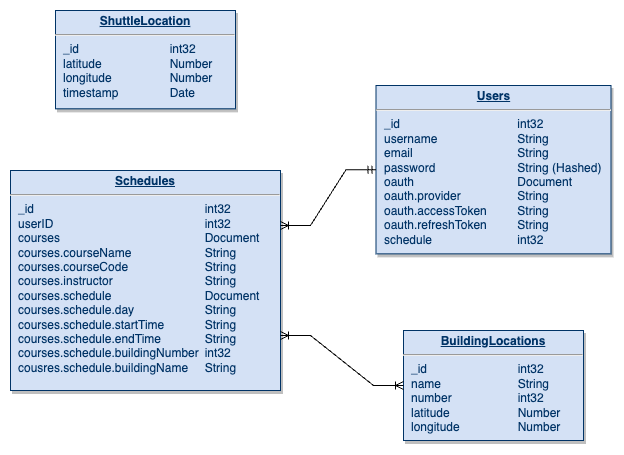

The diagram above was exported from draw.io. Its source (the exported page's mxGraphModel, read from the mxfile embedded in the PNG):
<mxGraphModel dx="733" dy="465" grid="1" gridSize="10" guides="1" tooltips="1" connect="1" arrows="1" fold="1" page="1" pageScale="1" pageWidth="826" pageHeight="1169" background="none" math="0" shadow="0">
  <root>
    <mxCell id="0" />
    <mxCell id="1" parent="0" />
    <mxCell id="21" value="&lt;p style=&quot;margin: 0px; margin-top: 4px; text-align: center; text-decoration: underline;&quot;&gt;&lt;b&gt;Schedules&lt;/b&gt;&lt;/p&gt;&lt;hr&gt;&lt;p style=&quot;margin: 0px; margin-left: 8px;&quot;&gt;_id&lt;span style=&quot;white-space: pre;&quot;&gt;&#09;&lt;/span&gt;&lt;span style=&quot;white-space: pre;&quot;&gt;&#09;&lt;/span&gt;&lt;span style=&quot;white-space: pre;&quot;&gt;&#09;&lt;/span&gt;&lt;span style=&quot;white-space: pre;&quot;&gt;&#09;&lt;span style=&quot;white-space: pre;&quot;&gt;&#09;&lt;span style=&quot;white-space: pre;&quot;&gt;&#09;&lt;span style=&quot;white-space: pre;&quot;&gt;&#09;&lt;/span&gt;&lt;/span&gt;&lt;/span&gt;&lt;/span&gt;int32&lt;/p&gt;&lt;p style=&quot;margin: 0px; margin-left: 8px;&quot;&gt;userID&lt;span style=&quot;white-space: pre;&quot;&gt;&#09;&lt;/span&gt;&lt;span style=&quot;white-space: pre;&quot;&gt;&#09;&lt;/span&gt;&lt;span style=&quot;white-space: pre;&quot;&gt;&#09;&lt;span style=&quot;white-space: pre;&quot;&gt;&#09;&lt;span style=&quot;white-space: pre;&quot;&gt;&#09;&lt;span style=&quot;white-space: pre;&quot;&gt;&#09;&lt;/span&gt;&lt;/span&gt;&lt;/span&gt;&lt;/span&gt;int32&lt;/p&gt;&lt;p style=&quot;margin: 0px; margin-left: 8px;&quot;&gt;courses&lt;span style=&quot;white-space: pre;&quot;&gt;&#09;&lt;/span&gt;&lt;span style=&quot;white-space: pre;&quot;&gt;&#09;&lt;/span&gt;&lt;span style=&quot;white-space: pre;&quot;&gt;&#09;&lt;span style=&quot;white-space: pre;&quot;&gt;&#09;&lt;span style=&quot;white-space: pre;&quot;&gt;&#09;&lt;span style=&quot;white-space: pre;&quot;&gt;&#09;&lt;/span&gt;&lt;/span&gt;&lt;/span&gt;&lt;/span&gt;Document&lt;/p&gt;&lt;p style=&quot;margin: 0px; margin-left: 8px;&quot;&gt;courses.courseName&lt;span style=&quot;white-space: pre;&quot;&gt;&#09;&lt;span style=&quot;white-space: pre;&quot;&gt;&#09;&lt;span style=&quot;white-space: pre;&quot;&gt;&#09;&lt;/span&gt;&lt;/span&gt;&lt;/span&gt;String&lt;/p&gt;&lt;p style=&quot;margin: 0px; margin-left: 8px;&quot;&gt;courses.courseCode&lt;span style=&quot;white-space: pre;&quot;&gt;&#09;&lt;span style=&quot;white-space: pre;&quot;&gt;&#09;&lt;span style=&quot;white-space: pre;&quot;&gt;&#09;&lt;/span&gt;&lt;/span&gt;&lt;/span&gt;String&lt;/p&gt;&lt;p style=&quot;margin: 0px; margin-left: 8px;&quot;&gt;courses.instructor&lt;span style=&quot;white-space: pre;&quot;&gt;&#09;&lt;/span&gt;&lt;span style=&quot;white-space: pre;&quot;&gt;&#09;&lt;span style=&quot;white-space: pre;&quot;&gt;&#09;&lt;span style=&quot;white-space: pre;&quot;&gt;&#09;&lt;/span&gt;&lt;/span&gt;&lt;/span&gt;String&lt;/p&gt;&lt;p style=&quot;margin: 0px; margin-left: 8px;&quot;&gt;courses.schedule&lt;span style=&quot;white-space: pre;&quot;&gt;&#09;&lt;/span&gt;&lt;span style=&quot;white-space: pre;&quot;&gt;&#09;&lt;span style=&quot;white-space: pre;&quot;&gt;&#09;&lt;span style=&quot;white-space: pre;&quot;&gt;&#09;&lt;/span&gt;&lt;/span&gt;&lt;/span&gt;Document&lt;/p&gt;&lt;p style=&quot;margin: 0px; margin-left: 8px;&quot;&gt;courses.schedule.day&lt;span style=&quot;white-space: pre;&quot;&gt;&#09;&lt;span style=&quot;white-space: pre;&quot;&gt;&#09;&lt;span style=&quot;white-space: pre;&quot;&gt;&#09;&lt;/span&gt;&lt;/span&gt;&lt;/span&gt;String&lt;/p&gt;&lt;p style=&quot;margin: 0px; margin-left: 8px;&quot;&gt;courses.schedule.startTime&lt;span style=&quot;white-space: pre;&quot;&gt;&#09;&lt;span style=&quot;white-space: pre;&quot;&gt;&#09;&lt;/span&gt;&lt;/span&gt;&lt;span style=&quot;background-color: initial;&quot;&gt;String&lt;/span&gt;&lt;/p&gt;&lt;p style=&quot;margin: 0px; margin-left: 8px;&quot;&gt;courses.schedule.endTime&lt;span style=&quot;white-space: pre;&quot;&gt;&#09;&lt;span style=&quot;white-space: pre;&quot;&gt;&#09;&lt;/span&gt;&lt;/span&gt;&lt;span style=&quot;background-color: initial;&quot;&gt;String&lt;/span&gt;&lt;/p&gt;&lt;p style=&quot;margin: 0px; margin-left: 8px;&quot;&gt;&lt;span style=&quot;background-color: initial;&quot;&gt;courses.schedule.buildingNumber&lt;span style=&quot;white-space: pre;&quot;&gt;&#09;&lt;/span&gt;int32&lt;/span&gt;&lt;/p&gt;&lt;p style=&quot;margin: 0px; margin-left: 8px;&quot;&gt;&lt;span style=&quot;background-color: initial;&quot;&gt;cousres.schedule.buildingName&lt;span style=&quot;white-space: pre;&quot;&gt;&#09;&lt;/span&gt;&lt;/span&gt;&lt;span style=&quot;background-color: initial;&quot;&gt;String&lt;/span&gt;&lt;/p&gt;&lt;p style=&quot;margin: 0px; margin-left: 8px;&quot;&gt;&lt;span style=&quot;background-color: initial; white-space-collapse: preserve;&quot;&gt;&#09;&lt;/span&gt;&lt;br&gt;&lt;/p&gt;" style="verticalAlign=top;align=left;overflow=fill;fontSize=12;fontFamily=Helvetica;html=1;strokeColor=#003366;shadow=1;fillColor=#D4E1F5;fontColor=#003366" parent="1" vertex="1">
      <mxGeometry x="20" y="380" width="270" height="220" as="geometry" />
    </mxCell>
    <mxCell id="4VG7UgdaJDWMP1j0TZFg-119" style="edgeStyle=orthogonalEdgeStyle;rounded=0;orthogonalLoop=1;jettySize=auto;html=1;exitX=0.5;exitY=1;exitDx=0;exitDy=0;entryX=0.5;entryY=1;entryDx=0;entryDy=0;" parent="1" source="25" target="25" edge="1">
      <mxGeometry relative="1" as="geometry" />
    </mxCell>
    <mxCell id="25" value="&lt;p style=&quot;margin: 0px; margin-top: 4px; text-align: center; text-decoration: underline;&quot;&gt;&lt;b&gt;Users&lt;/b&gt;&lt;/p&gt;&lt;hr&gt;&lt;p style=&quot;margin: 0px; margin-left: 8px;&quot;&gt;_id&lt;span style=&quot;white-space: pre;&quot;&gt;&#09;&lt;/span&gt;&lt;span style=&quot;white-space: pre;&quot;&gt;&#09;&lt;/span&gt;&lt;span style=&quot;white-space: pre;&quot;&gt;&#09;&lt;span style=&quot;white-space: pre;&quot;&gt;&#09;&lt;span style=&quot;white-space: pre;&quot;&gt;&#09;&lt;/span&gt;&lt;/span&gt;&lt;/span&gt;int32&lt;/p&gt;&lt;p style=&quot;margin: 0px; margin-left: 8px;&quot;&gt;username&lt;span style=&quot;white-space: pre;&quot;&gt;&#09;&lt;span style=&quot;white-space: pre;&quot;&gt;&#09;&lt;span style=&quot;white-space: pre;&quot;&gt;&#09;&lt;/span&gt;&lt;/span&gt;&lt;/span&gt;String&lt;/p&gt;&lt;p style=&quot;margin: 0px; margin-left: 8px;&quot;&gt;email&lt;span style=&quot;white-space: pre;&quot;&gt;&#09;&lt;/span&gt;&lt;span style=&quot;white-space: pre;&quot;&gt;&#09;&lt;span style=&quot;white-space: pre;&quot;&gt;&#09;&lt;span style=&quot;white-space: pre;&quot;&gt;&#09;&lt;/span&gt;&lt;/span&gt;&lt;/span&gt;String&lt;/p&gt;&lt;p style=&quot;margin: 0px; margin-left: 8px;&quot;&gt;password&lt;span style=&quot;white-space: pre;&quot;&gt;&#09;&lt;/span&gt;&lt;span style=&quot;white-space: pre;&quot;&gt;&#09;&lt;/span&gt;&lt;span style=&quot;white-space: pre;&quot;&gt;&#09;&lt;span style=&quot;white-space: pre;&quot;&gt;&#09;&lt;/span&gt;&lt;/span&gt;String (Hashed)&lt;/p&gt;&lt;p style=&quot;margin: 0px; margin-left: 8px;&quot;&gt;oauth&lt;span style=&quot;white-space: pre;&quot;&gt;&#09;&lt;/span&gt;&lt;span style=&quot;white-space: pre;&quot;&gt;&#09;&lt;/span&gt;&lt;span style=&quot;white-space: pre;&quot;&gt;&#09;&lt;span style=&quot;white-space: pre;&quot;&gt;&#09;&lt;/span&gt;&lt;/span&gt;Document&lt;/p&gt;&lt;p style=&quot;margin: 0px; margin-left: 8px;&quot;&gt;oauth.provider&lt;span style=&quot;white-space: pre;&quot;&gt;&#09;&lt;/span&gt;&lt;span style=&quot;white-space: pre;&quot;&gt;&#09;&lt;span style=&quot;white-space: pre;&quot;&gt;&#09;&lt;/span&gt;&lt;/span&gt;String&lt;/p&gt;&lt;p style=&quot;margin: 0px; margin-left: 8px;&quot;&gt;oauth.accessToken&lt;span style=&quot;white-space: pre;&quot;&gt;&#09;&lt;span style=&quot;white-space: pre;&quot;&gt;&#09;&lt;/span&gt;&lt;/span&gt;String&lt;/p&gt;&lt;p style=&quot;margin: 0px; margin-left: 8px;&quot;&gt;oauth.refreshToken&lt;span style=&quot;white-space: pre;&quot;&gt;&#09;&lt;span style=&quot;white-space: pre;&quot;&gt;&#09;&lt;/span&gt;&lt;/span&gt;String&lt;/p&gt;&lt;p style=&quot;margin: 0px; margin-left: 8px;&quot;&gt;schedule&lt;span style=&quot;white-space: pre;&quot;&gt;&#09;&lt;/span&gt;&lt;span style=&quot;white-space: pre;&quot;&gt;&#09;&lt;/span&gt;&lt;span style=&quot;white-space: pre;&quot;&gt;&#09;&lt;span style=&quot;white-space: pre;&quot;&gt;&#09;&lt;/span&gt;&lt;/span&gt;int32&lt;/p&gt;" style="verticalAlign=top;align=left;overflow=fill;fontSize=12;fontFamily=Helvetica;html=1;strokeColor=#003366;shadow=1;fillColor=#D4E1F5;fontColor=#003366" parent="1" vertex="1">
      <mxGeometry x="385.5" y="295" width="235" height="168.36" as="geometry" />
    </mxCell>
    <mxCell id="4VG7UgdaJDWMP1j0TZFg-116" value="&lt;p style=&quot;margin: 0px; margin-top: 4px; text-align: center; text-decoration: underline;&quot;&gt;&lt;b&gt;BuildingLocations&lt;/b&gt;&lt;/p&gt;&lt;hr&gt;&lt;p style=&quot;margin: 0px; margin-left: 8px;&quot;&gt;_id&lt;span style=&quot;white-space: pre;&quot;&gt;&#09;&lt;/span&gt;&lt;span style=&quot;white-space: pre;&quot;&gt;&#09;&lt;/span&gt;&lt;span style=&quot;white-space: pre;&quot;&gt;&#09;&lt;span style=&quot;white-space: pre;&quot;&gt;&#09;&lt;/span&gt;&lt;/span&gt;int32&lt;/p&gt;&lt;p style=&quot;margin: 0px; margin-left: 8px;&quot;&gt;name&lt;span style=&quot;white-space: pre;&quot;&gt;&#09;&lt;/span&gt;&lt;span style=&quot;white-space: pre;&quot;&gt;&#09;&lt;/span&gt;&lt;span style=&quot;white-space: pre;&quot;&gt;&#09;&lt;/span&gt;String&lt;/p&gt;&lt;p style=&quot;margin: 0px; margin-left: 8px;&quot;&gt;number&lt;span style=&quot;white-space: pre;&quot;&gt;&#09;&lt;/span&gt;&lt;span style=&quot;white-space: pre;&quot;&gt;&#09;&lt;/span&gt;&lt;span style=&quot;white-space: pre;&quot;&gt;&#09;&lt;/span&gt;int32&lt;/p&gt;&lt;p style=&quot;margin: 0px; margin-left: 8px;&quot;&gt;latitude&lt;span style=&quot;white-space: pre;&quot;&gt;&#09;&lt;/span&gt;&lt;span style=&quot;white-space: pre;&quot;&gt;&#09;&lt;/span&gt;&lt;span style=&quot;white-space: pre;&quot;&gt;&#09;&lt;/span&gt;Number&lt;/p&gt;&lt;p style=&quot;margin: 0px; margin-left: 8px;&quot;&gt;longitude&lt;span style=&quot;white-space: pre;&quot;&gt;&#09;&lt;/span&gt;&lt;span style=&quot;white-space: pre;&quot;&gt;&#09;&lt;/span&gt;&lt;span style=&quot;white-space: pre;&quot;&gt;&#09;&lt;/span&gt;Number&lt;/p&gt;" style="verticalAlign=top;align=left;overflow=fill;fontSize=12;fontFamily=Helvetica;html=1;strokeColor=#003366;shadow=1;fillColor=#D4E1F5;fontColor=#003366" parent="1" vertex="1">
      <mxGeometry x="413" y="540" width="180" height="110" as="geometry" />
    </mxCell>
    <mxCell id="4VG7UgdaJDWMP1j0TZFg-117" value="&lt;p style=&quot;margin: 0px; margin-top: 4px; text-align: center; text-decoration: underline;&quot;&gt;&lt;b&gt;ShuttleLocation&lt;/b&gt;&lt;/p&gt;&lt;hr&gt;&lt;p style=&quot;margin: 0px; margin-left: 8px;&quot;&gt;_id&lt;span style=&quot;white-space: pre;&quot;&gt;&#09;&lt;/span&gt;&lt;span style=&quot;white-space: pre;&quot;&gt;&#09;&lt;/span&gt;&lt;span style=&quot;white-space: pre;&quot;&gt;&#09;&lt;span style=&quot;white-space: pre;&quot;&gt;&#09;&lt;/span&gt;&lt;/span&gt;int32&lt;/p&gt;&lt;p style=&quot;margin: 0px; margin-left: 8px;&quot;&gt;latitude&lt;span style=&quot;white-space: pre;&quot;&gt;&#09;&lt;/span&gt;&lt;span style=&quot;white-space: pre;&quot;&gt;&#09;&lt;/span&gt;&lt;span style=&quot;white-space: pre;&quot;&gt;&#09;&lt;/span&gt;Number&lt;/p&gt;&lt;p style=&quot;margin: 0px; margin-left: 8px;&quot;&gt;&lt;span style=&quot;background-color: initial;&quot;&gt;longitude&lt;/span&gt;&lt;span style=&quot;background-color: initial; white-space-collapse: preserve;&quot;&gt;&#09;&lt;/span&gt;&lt;span style=&quot;background-color: initial; white-space-collapse: preserve;&quot;&gt;&#09;&lt;/span&gt;&lt;span style=&quot;background-color: initial; white-space-collapse: preserve;&quot;&gt;&#09;&lt;/span&gt;&lt;span style=&quot;background-color: initial;&quot;&gt;Number&lt;/span&gt;&lt;br&gt;&lt;/p&gt;&lt;p style=&quot;margin: 0px; margin-left: 8px;&quot;&gt;&lt;span style=&quot;background-color: initial;&quot;&gt;timestamp&lt;span style=&quot;white-space: pre;&quot;&gt;&#09;&lt;/span&gt;&lt;span style=&quot;white-space: pre;&quot;&gt;&#09;&lt;/span&gt;Date&lt;/span&gt;&lt;/p&gt;" style="verticalAlign=top;align=left;overflow=fill;fontSize=12;fontFamily=Helvetica;html=1;strokeColor=#003366;shadow=1;fillColor=#D4E1F5;fontColor=#003366" parent="1" vertex="1">
      <mxGeometry x="65" y="220" width="180" height="98.36" as="geometry" />
    </mxCell>
    <mxCell id="5tKoM9JI3qy2TuLoezcB-29" value="" style="edgeStyle=entityRelationEdgeStyle;fontSize=12;html=1;endArrow=ERoneToMany;startArrow=ERmandOne;rounded=0;exitX=0;exitY=0.5;exitDx=0;exitDy=0;entryX=1;entryY=0.25;entryDx=0;entryDy=0;" edge="1" parent="1" source="25" target="21">
      <mxGeometry width="100" height="100" relative="1" as="geometry">
        <mxPoint x="150" y="320" as="sourcePoint" />
        <mxPoint x="250" y="220" as="targetPoint" />
      </mxGeometry>
    </mxCell>
    <mxCell id="5tKoM9JI3qy2TuLoezcB-30" value="" style="edgeStyle=entityRelationEdgeStyle;fontSize=12;html=1;endArrow=ERoneToMany;startArrow=ERoneToMany;rounded=0;exitX=1;exitY=0.75;exitDx=0;exitDy=0;entryX=0;entryY=0.5;entryDx=0;entryDy=0;" edge="1" parent="1" source="21" target="4VG7UgdaJDWMP1j0TZFg-116">
      <mxGeometry width="100" height="100" relative="1" as="geometry">
        <mxPoint x="200" y="310" as="sourcePoint" />
        <mxPoint x="300" y="210" as="targetPoint" />
        <Array as="points">
          <mxPoint x="330" y="650" />
        </Array>
      </mxGeometry>
    </mxCell>
  </root>
</mxGraphModel>